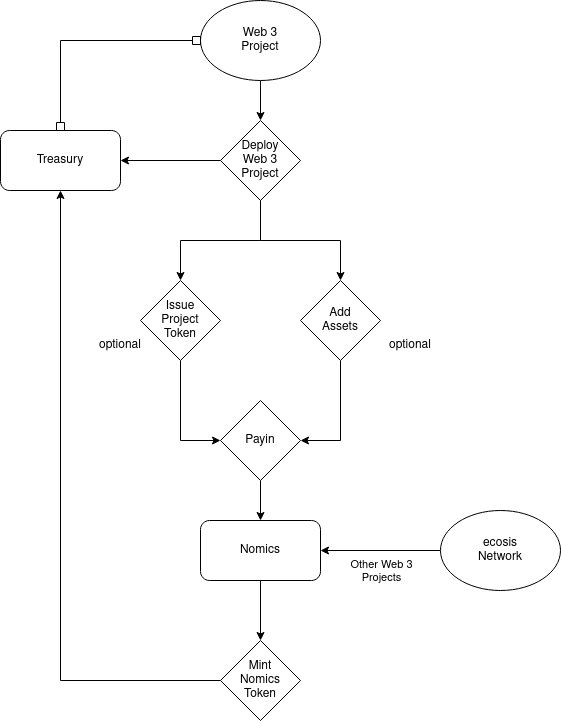

The diagram above was exported from draw.io. Its source (the exported page's mxGraphModel, read from the mxfile embedded in the PNG):
<mxGraphModel dx="1210" dy="785" grid="1" gridSize="10" guides="1" tooltips="1" connect="1" arrows="1" fold="1" page="1" pageScale="1" pageWidth="850" pageHeight="1100" math="0" shadow="0">
  <root>
    <mxCell id="0" />
    <mxCell id="1" parent="0" />
    <mxCell id="C5pvyPzoAWHEqVwFF0Ba-6" style="edgeStyle=orthogonalEdgeStyle;rounded=0;orthogonalLoop=1;jettySize=auto;html=1;entryX=0.5;entryY=0;entryDx=0;entryDy=0;" edge="1" parent="1" source="C5pvyPzoAWHEqVwFF0Ba-1" target="C5pvyPzoAWHEqVwFF0Ba-2">
      <mxGeometry relative="1" as="geometry" />
    </mxCell>
    <mxCell id="C5pvyPzoAWHEqVwFF0Ba-7" style="edgeStyle=orthogonalEdgeStyle;rounded=0;orthogonalLoop=1;jettySize=auto;html=1;entryX=0.5;entryY=0;entryDx=0;entryDy=0;" edge="1" parent="1" source="C5pvyPzoAWHEqVwFF0Ba-1" target="C5pvyPzoAWHEqVwFF0Ba-3">
      <mxGeometry relative="1" as="geometry" />
    </mxCell>
    <mxCell id="C5pvyPzoAWHEqVwFF0Ba-22" style="edgeStyle=orthogonalEdgeStyle;rounded=0;orthogonalLoop=1;jettySize=auto;html=1;entryX=1;entryY=0.5;entryDx=0;entryDy=0;startArrow=none;startFill=0;endArrow=classic;endFill=1;" edge="1" parent="1" source="C5pvyPzoAWHEqVwFF0Ba-1" target="C5pvyPzoAWHEqVwFF0Ba-16">
      <mxGeometry relative="1" as="geometry" />
    </mxCell>
    <mxCell id="C5pvyPzoAWHEqVwFF0Ba-1" value="Deploy&lt;div&gt;Web 3&lt;/div&gt;&lt;div&gt;Project&lt;br&gt;&lt;/div&gt;" style="rhombus;whiteSpace=wrap;html=1;" vertex="1" parent="1">
      <mxGeometry x="400" y="160" width="80" height="80" as="geometry" />
    </mxCell>
    <mxCell id="C5pvyPzoAWHEqVwFF0Ba-9" style="edgeStyle=orthogonalEdgeStyle;rounded=0;orthogonalLoop=1;jettySize=auto;html=1;entryX=0;entryY=0.5;entryDx=0;entryDy=0;" edge="1" parent="1" source="C5pvyPzoAWHEqVwFF0Ba-2" target="C5pvyPzoAWHEqVwFF0Ba-8">
      <mxGeometry relative="1" as="geometry" />
    </mxCell>
    <mxCell id="C5pvyPzoAWHEqVwFF0Ba-2" value="&lt;div&gt;Issue&lt;/div&gt;&lt;div&gt;Project&lt;/div&gt;&lt;div&gt;Token&lt;br&gt;&lt;/div&gt;" style="rhombus;whiteSpace=wrap;html=1;" vertex="1" parent="1">
      <mxGeometry x="320" y="320" width="80" height="80" as="geometry" />
    </mxCell>
    <mxCell id="C5pvyPzoAWHEqVwFF0Ba-10" style="edgeStyle=orthogonalEdgeStyle;rounded=0;orthogonalLoop=1;jettySize=auto;html=1;entryX=1;entryY=0.5;entryDx=0;entryDy=0;" edge="1" parent="1" source="C5pvyPzoAWHEqVwFF0Ba-3" target="C5pvyPzoAWHEqVwFF0Ba-8">
      <mxGeometry relative="1" as="geometry" />
    </mxCell>
    <mxCell id="C5pvyPzoAWHEqVwFF0Ba-3" value="Add&lt;br&gt;&lt;div&gt;Assets&lt;/div&gt;" style="rhombus;whiteSpace=wrap;html=1;" vertex="1" parent="1">
      <mxGeometry x="480" y="320" width="80" height="80" as="geometry" />
    </mxCell>
    <mxCell id="C5pvyPzoAWHEqVwFF0Ba-4" value="&lt;div&gt;optional&lt;/div&gt;" style="text;html=1;strokeColor=none;fillColor=none;align=center;verticalAlign=middle;whiteSpace=wrap;rounded=0;" vertex="1" parent="1">
      <mxGeometry x="270" y="370" width="60" height="30" as="geometry" />
    </mxCell>
    <mxCell id="C5pvyPzoAWHEqVwFF0Ba-5" value="&lt;div&gt;optional&lt;/div&gt;" style="text;html=1;strokeColor=none;fillColor=none;align=center;verticalAlign=middle;whiteSpace=wrap;rounded=0;" vertex="1" parent="1">
      <mxGeometry x="560" y="370" width="60" height="30" as="geometry" />
    </mxCell>
    <mxCell id="C5pvyPzoAWHEqVwFF0Ba-13" style="edgeStyle=orthogonalEdgeStyle;rounded=0;orthogonalLoop=1;jettySize=auto;html=1;entryX=0.5;entryY=0;entryDx=0;entryDy=0;" edge="1" parent="1" source="C5pvyPzoAWHEqVwFF0Ba-8" target="C5pvyPzoAWHEqVwFF0Ba-12">
      <mxGeometry relative="1" as="geometry" />
    </mxCell>
    <mxCell id="C5pvyPzoAWHEqVwFF0Ba-8" value="Payin" style="rhombus;whiteSpace=wrap;html=1;" vertex="1" parent="1">
      <mxGeometry x="400" y="440" width="80" height="80" as="geometry" />
    </mxCell>
    <mxCell id="C5pvyPzoAWHEqVwFF0Ba-18" style="edgeStyle=orthogonalEdgeStyle;rounded=0;orthogonalLoop=1;jettySize=auto;html=1;entryX=0.5;entryY=0;entryDx=0;entryDy=0;" edge="1" parent="1" source="C5pvyPzoAWHEqVwFF0Ba-12" target="C5pvyPzoAWHEqVwFF0Ba-17">
      <mxGeometry relative="1" as="geometry" />
    </mxCell>
    <mxCell id="C5pvyPzoAWHEqVwFF0Ba-12" value="Nomics" style="rounded=1;whiteSpace=wrap;html=1;" vertex="1" parent="1">
      <mxGeometry x="380" y="560" width="120" height="60" as="geometry" />
    </mxCell>
    <mxCell id="C5pvyPzoAWHEqVwFF0Ba-15" style="edgeStyle=orthogonalEdgeStyle;rounded=0;orthogonalLoop=1;jettySize=auto;html=1;entryX=0.5;entryY=0;entryDx=0;entryDy=0;" edge="1" parent="1" source="C5pvyPzoAWHEqVwFF0Ba-14" target="C5pvyPzoAWHEqVwFF0Ba-1">
      <mxGeometry relative="1" as="geometry" />
    </mxCell>
    <mxCell id="C5pvyPzoAWHEqVwFF0Ba-14" value="&lt;div&gt;Web 3&lt;/div&gt;&lt;div&gt;Project&lt;br&gt;&lt;/div&gt;" style="ellipse;whiteSpace=wrap;html=1;" vertex="1" parent="1">
      <mxGeometry x="380" y="40" width="120" height="80" as="geometry" />
    </mxCell>
    <mxCell id="C5pvyPzoAWHEqVwFF0Ba-21" style="edgeStyle=orthogonalEdgeStyle;rounded=0;orthogonalLoop=1;jettySize=auto;html=1;entryX=0;entryY=0.5;entryDx=0;entryDy=0;endArrow=box;endFill=0;startArrow=box;startFill=0;exitX=0.5;exitY=0;exitDx=0;exitDy=0;" edge="1" parent="1" source="C5pvyPzoAWHEqVwFF0Ba-16" target="C5pvyPzoAWHEqVwFF0Ba-14">
      <mxGeometry relative="1" as="geometry" />
    </mxCell>
    <mxCell id="C5pvyPzoAWHEqVwFF0Ba-16" value="Treasury" style="rounded=1;whiteSpace=wrap;html=1;" vertex="1" parent="1">
      <mxGeometry x="180" y="170" width="120" height="60" as="geometry" />
    </mxCell>
    <mxCell id="C5pvyPzoAWHEqVwFF0Ba-19" style="edgeStyle=orthogonalEdgeStyle;rounded=0;orthogonalLoop=1;jettySize=auto;html=1;entryX=0.5;entryY=1;entryDx=0;entryDy=0;" edge="1" parent="1" source="C5pvyPzoAWHEqVwFF0Ba-17" target="C5pvyPzoAWHEqVwFF0Ba-16">
      <mxGeometry relative="1" as="geometry" />
    </mxCell>
    <mxCell id="C5pvyPzoAWHEqVwFF0Ba-17" value="&lt;div&gt;Mint&lt;/div&gt;&lt;div&gt;Nomics&lt;/div&gt;&lt;div&gt;Token&lt;br&gt;&lt;/div&gt;" style="rhombus;whiteSpace=wrap;html=1;" vertex="1" parent="1">
      <mxGeometry x="400" y="680" width="80" height="80" as="geometry" />
    </mxCell>
    <mxCell id="C5pvyPzoAWHEqVwFF0Ba-24" style="edgeStyle=orthogonalEdgeStyle;rounded=0;orthogonalLoop=1;jettySize=auto;html=1;entryX=1;entryY=0.5;entryDx=0;entryDy=0;startArrow=none;startFill=0;endArrow=classic;endFill=1;" edge="1" parent="1" source="C5pvyPzoAWHEqVwFF0Ba-23" target="C5pvyPzoAWHEqVwFF0Ba-12">
      <mxGeometry relative="1" as="geometry" />
    </mxCell>
    <mxCell id="C5pvyPzoAWHEqVwFF0Ba-25" value="&lt;div&gt;Other Web 3&lt;/div&gt;&lt;div&gt;Projects&lt;br&gt;&lt;/div&gt;" style="edgeLabel;html=1;align=center;verticalAlign=middle;resizable=0;points=[];" vertex="1" connectable="0" parent="C5pvyPzoAWHEqVwFF0Ba-24">
      <mxGeometry x="-0.2667" y="-3" relative="1" as="geometry">
        <mxPoint x="-16" y="23" as="offset" />
      </mxGeometry>
    </mxCell>
    <mxCell id="C5pvyPzoAWHEqVwFF0Ba-23" value="&lt;div&gt;ecosis&lt;/div&gt;&lt;div&gt;Network&lt;br&gt;&lt;/div&gt;" style="ellipse;whiteSpace=wrap;html=1;" vertex="1" parent="1">
      <mxGeometry x="620" y="550" width="120" height="80" as="geometry" />
    </mxCell>
  </root>
</mxGraphModel>